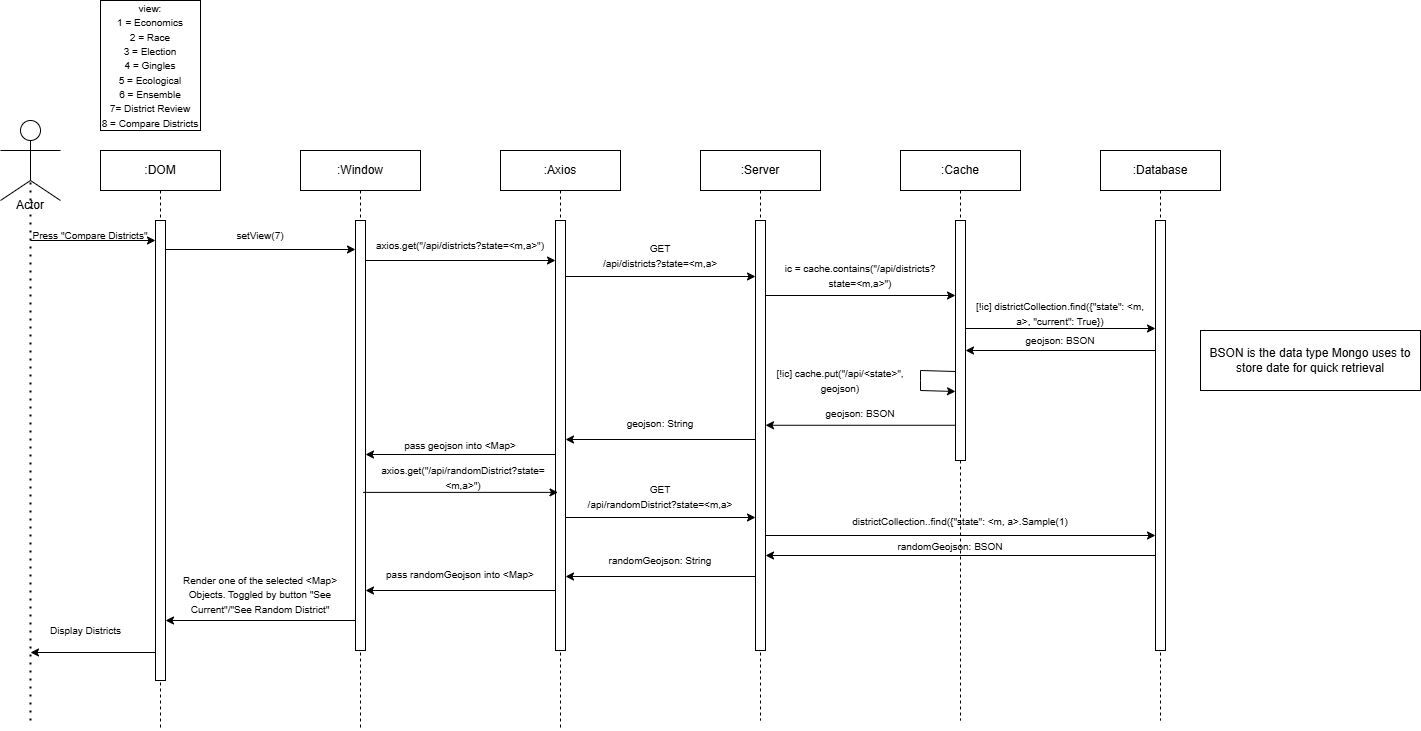

The diagram above was exported from draw.io. Its source (the exported page's mxGraphModel, read from the mxfile embedded in the PNG):
<mxGraphModel dx="1522" dy="1786" grid="1" gridSize="10" guides="1" tooltips="1" connect="1" arrows="1" fold="1" page="1" pageScale="1" pageWidth="850" pageHeight="1100" math="0" shadow="0">
  <root>
    <mxCell id="0" />
    <mxCell id="1" parent="0" />
    <mxCell id="aM9ryv3xv72pqoxQDRHE-1" value=":DOM" style="shape=umlLifeline;perimeter=lifelinePerimeter;whiteSpace=wrap;html=1;container=0;dropTarget=0;collapsible=0;recursiveResize=0;outlineConnect=0;portConstraint=eastwest;newEdgeStyle={&quot;edgeStyle&quot;:&quot;elbowEdgeStyle&quot;,&quot;elbow&quot;:&quot;vertical&quot;,&quot;curved&quot;:0,&quot;rounded&quot;:0};" parent="1" vertex="1">
      <mxGeometry x="120" y="40" width="120" height="580" as="geometry" />
    </mxCell>
    <mxCell id="aM9ryv3xv72pqoxQDRHE-2" value="" style="html=1;points=[];perimeter=orthogonalPerimeter;outlineConnect=0;targetShapes=umlLifeline;portConstraint=eastwest;newEdgeStyle={&quot;edgeStyle&quot;:&quot;elbowEdgeStyle&quot;,&quot;elbow&quot;:&quot;vertical&quot;,&quot;curved&quot;:0,&quot;rounded&quot;:0};" parent="aM9ryv3xv72pqoxQDRHE-1" vertex="1">
      <mxGeometry x="55" y="70" width="10" height="460" as="geometry" />
    </mxCell>
    <mxCell id="BMGE1gZZsE7JHa84qM1C-9" value="" style="ellipse;whiteSpace=wrap;html=1;aspect=fixed;" parent="1" vertex="1">
      <mxGeometry x="40" y="10" width="20" height="20" as="geometry" />
    </mxCell>
    <mxCell id="BMGE1gZZsE7JHa84qM1C-10" value="" style="endArrow=none;html=1;rounded=0;" parent="1" edge="1">
      <mxGeometry width="50" height="50" relative="1" as="geometry">
        <mxPoint x="20" y="40" as="sourcePoint" />
        <mxPoint x="80" y="40" as="targetPoint" />
      </mxGeometry>
    </mxCell>
    <mxCell id="BMGE1gZZsE7JHa84qM1C-11" value="" style="endArrow=none;html=1;rounded=0;entryX=0.5;entryY=1;entryDx=0;entryDy=0;" parent="1" target="BMGE1gZZsE7JHa84qM1C-9" edge="1">
      <mxGeometry width="50" height="50" relative="1" as="geometry">
        <mxPoint x="50" y="70" as="sourcePoint" />
        <mxPoint x="130" y="30" as="targetPoint" />
      </mxGeometry>
    </mxCell>
    <mxCell id="BMGE1gZZsE7JHa84qM1C-12" value="" style="endArrow=none;html=1;rounded=0;" parent="1" edge="1">
      <mxGeometry width="50" height="50" relative="1" as="geometry">
        <mxPoint x="20" y="90" as="sourcePoint" />
        <mxPoint x="50" y="70" as="targetPoint" />
      </mxGeometry>
    </mxCell>
    <mxCell id="BMGE1gZZsE7JHa84qM1C-13" value="" style="endArrow=none;html=1;rounded=0;" parent="1" edge="1">
      <mxGeometry width="50" height="50" relative="1" as="geometry">
        <mxPoint x="80" y="90" as="sourcePoint" />
        <mxPoint x="50" y="70" as="targetPoint" />
      </mxGeometry>
    </mxCell>
    <mxCell id="BMGE1gZZsE7JHa84qM1C-14" value="Actor" style="text;html=1;align=center;verticalAlign=middle;whiteSpace=wrap;rounded=0;" parent="1" vertex="1">
      <mxGeometry x="20" y="80" width="60" height="30" as="geometry" />
    </mxCell>
    <mxCell id="BMGE1gZZsE7JHa84qM1C-15" value="" style="endArrow=none;dashed=1;html=1;dashPattern=1 3;strokeWidth=2;rounded=0;" parent="1" edge="1">
      <mxGeometry width="50" height="50" relative="1" as="geometry">
        <mxPoint x="50" y="610" as="sourcePoint" />
        <mxPoint x="50" y="70" as="targetPoint" />
      </mxGeometry>
    </mxCell>
    <mxCell id="BMGE1gZZsE7JHa84qM1C-16" value="" style="endArrow=classic;html=1;rounded=0;" parent="1" target="aM9ryv3xv72pqoxQDRHE-2" edge="1">
      <mxGeometry width="50" height="50" relative="1" as="geometry">
        <mxPoint x="50" y="130" as="sourcePoint" />
        <mxPoint x="170" y="70" as="targetPoint" />
      </mxGeometry>
    </mxCell>
    <mxCell id="BMGE1gZZsE7JHa84qM1C-17" value="&lt;span style=&quot;font-size: 10px;&quot;&gt;Press &quot;Compare Districts&quot;&lt;/span&gt;" style="text;html=1;align=center;verticalAlign=middle;whiteSpace=wrap;rounded=0;" parent="1" vertex="1">
      <mxGeometry x="50" y="110" width="120" height="30" as="geometry" />
    </mxCell>
    <mxCell id="BMGE1gZZsE7JHa84qM1C-25" value="" style="endArrow=classic;html=1;rounded=0;" parent="1" edge="1">
      <mxGeometry width="50" height="50" relative="1" as="geometry">
        <mxPoint x="185" y="139" as="sourcePoint" />
        <mxPoint x="375" y="139" as="targetPoint" />
      </mxGeometry>
    </mxCell>
    <mxCell id="BMGE1gZZsE7JHa84qM1C-32" value="&lt;font style=&quot;font-size: 10px;&quot;&gt;setView(7)&lt;/font&gt;" style="text;html=1;align=center;verticalAlign=middle;whiteSpace=wrap;rounded=0;" parent="1" vertex="1">
      <mxGeometry x="240" y="110" width="80" height="30" as="geometry" />
    </mxCell>
    <mxCell id="BMGE1gZZsE7JHa84qM1C-36" value="" style="endArrow=classic;html=1;rounded=0;" parent="1" target="BMGE1gZZsE7JHa84qM1C-42" edge="1">
      <mxGeometry width="50" height="50" relative="1" as="geometry">
        <mxPoint x="380" y="150" as="sourcePoint" />
        <mxPoint x="550" y="150" as="targetPoint" />
      </mxGeometry>
    </mxCell>
    <mxCell id="BMGE1gZZsE7JHa84qM1C-37" value="&lt;font style=&quot;font-size: 10px;&quot;&gt;axios.get(&quot;/api/districts?state=&amp;lt;m,a&amp;gt;&quot;)&lt;/font&gt;" style="text;html=1;align=center;verticalAlign=middle;whiteSpace=wrap;rounded=0;" parent="1" vertex="1">
      <mxGeometry x="390" y="120" width="180" height="30" as="geometry" />
    </mxCell>
    <mxCell id="BMGE1gZZsE7JHa84qM1C-39" value=":Window" style="shape=umlLifeline;perimeter=lifelinePerimeter;whiteSpace=wrap;html=1;container=0;dropTarget=0;collapsible=0;recursiveResize=0;outlineConnect=0;portConstraint=eastwest;newEdgeStyle={&quot;edgeStyle&quot;:&quot;elbowEdgeStyle&quot;,&quot;elbow&quot;:&quot;vertical&quot;,&quot;curved&quot;:0,&quot;rounded&quot;:0};" parent="1" vertex="1">
      <mxGeometry x="320" y="40" width="120" height="580" as="geometry" />
    </mxCell>
    <mxCell id="BMGE1gZZsE7JHa84qM1C-40" value="" style="html=1;points=[];perimeter=orthogonalPerimeter;outlineConnect=0;targetShapes=umlLifeline;portConstraint=eastwest;newEdgeStyle={&quot;edgeStyle&quot;:&quot;elbowEdgeStyle&quot;,&quot;elbow&quot;:&quot;vertical&quot;,&quot;curved&quot;:0,&quot;rounded&quot;:0};" parent="BMGE1gZZsE7JHa84qM1C-39" vertex="1">
      <mxGeometry x="55" y="70" width="10" height="430" as="geometry" />
    </mxCell>
    <mxCell id="BMGE1gZZsE7JHa84qM1C-41" value=":Axios" style="shape=umlLifeline;perimeter=lifelinePerimeter;whiteSpace=wrap;html=1;container=0;dropTarget=0;collapsible=0;recursiveResize=0;outlineConnect=0;portConstraint=eastwest;newEdgeStyle={&quot;edgeStyle&quot;:&quot;elbowEdgeStyle&quot;,&quot;elbow&quot;:&quot;vertical&quot;,&quot;curved&quot;:0,&quot;rounded&quot;:0};" parent="1" vertex="1">
      <mxGeometry x="520" y="40" width="120" height="580" as="geometry" />
    </mxCell>
    <mxCell id="BMGE1gZZsE7JHa84qM1C-42" value="" style="html=1;points=[];perimeter=orthogonalPerimeter;outlineConnect=0;targetShapes=umlLifeline;portConstraint=eastwest;newEdgeStyle={&quot;edgeStyle&quot;:&quot;elbowEdgeStyle&quot;,&quot;elbow&quot;:&quot;vertical&quot;,&quot;curved&quot;:0,&quot;rounded&quot;:0};" parent="BMGE1gZZsE7JHa84qM1C-41" vertex="1">
      <mxGeometry x="55" y="70" width="10" height="430" as="geometry" />
    </mxCell>
    <mxCell id="BMGE1gZZsE7JHa84qM1C-43" value=":Server" style="shape=umlLifeline;perimeter=lifelinePerimeter;whiteSpace=wrap;html=1;container=0;dropTarget=0;collapsible=0;recursiveResize=0;outlineConnect=0;portConstraint=eastwest;newEdgeStyle={&quot;edgeStyle&quot;:&quot;elbowEdgeStyle&quot;,&quot;elbow&quot;:&quot;vertical&quot;,&quot;curved&quot;:0,&quot;rounded&quot;:0};" parent="1" vertex="1">
      <mxGeometry x="720" y="40" width="120" height="570" as="geometry" />
    </mxCell>
    <mxCell id="BMGE1gZZsE7JHa84qM1C-44" value="" style="html=1;points=[];perimeter=orthogonalPerimeter;outlineConnect=0;targetShapes=umlLifeline;portConstraint=eastwest;newEdgeStyle={&quot;edgeStyle&quot;:&quot;elbowEdgeStyle&quot;,&quot;elbow&quot;:&quot;vertical&quot;,&quot;curved&quot;:0,&quot;rounded&quot;:0};" parent="BMGE1gZZsE7JHa84qM1C-43" vertex="1">
      <mxGeometry x="55" y="70" width="10" height="430" as="geometry" />
    </mxCell>
    <mxCell id="BMGE1gZZsE7JHa84qM1C-45" value="" style="endArrow=classic;html=1;rounded=0;" parent="1" edge="1">
      <mxGeometry width="50" height="50" relative="1" as="geometry">
        <mxPoint x="585" y="166" as="sourcePoint" />
        <mxPoint x="775" y="166" as="targetPoint" />
      </mxGeometry>
    </mxCell>
    <mxCell id="BMGE1gZZsE7JHa84qM1C-46" value="&lt;span style=&quot;font-size: 10px;&quot;&gt;GET&lt;/span&gt;&lt;div&gt;&lt;span style=&quot;font-size: 10px;&quot;&gt;/&lt;/span&gt;&lt;span style=&quot;font-size: 10px; background-color: initial;&quot;&gt;api/districts?state=&amp;lt;m,a&amp;gt;&lt;/span&gt;&lt;/div&gt;" style="text;html=1;align=center;verticalAlign=middle;whiteSpace=wrap;rounded=0;" parent="1" vertex="1">
      <mxGeometry x="590" y="130" width="180" height="30" as="geometry" />
    </mxCell>
    <mxCell id="BMGE1gZZsE7JHa84qM1C-47" value=":Cache" style="shape=umlLifeline;perimeter=lifelinePerimeter;whiteSpace=wrap;html=1;container=0;dropTarget=0;collapsible=0;recursiveResize=0;outlineConnect=0;portConstraint=eastwest;newEdgeStyle={&quot;edgeStyle&quot;:&quot;elbowEdgeStyle&quot;,&quot;elbow&quot;:&quot;vertical&quot;,&quot;curved&quot;:0,&quot;rounded&quot;:0};" parent="1" vertex="1">
      <mxGeometry x="920" y="40" width="120" height="570" as="geometry" />
    </mxCell>
    <mxCell id="BMGE1gZZsE7JHa84qM1C-48" value="" style="html=1;points=[];perimeter=orthogonalPerimeter;outlineConnect=0;targetShapes=umlLifeline;portConstraint=eastwest;newEdgeStyle={&quot;edgeStyle&quot;:&quot;elbowEdgeStyle&quot;,&quot;elbow&quot;:&quot;vertical&quot;,&quot;curved&quot;:0,&quot;rounded&quot;:0};" parent="BMGE1gZZsE7JHa84qM1C-47" vertex="1">
      <mxGeometry x="55" y="70" width="10" height="240" as="geometry" />
    </mxCell>
    <mxCell id="BMGE1gZZsE7JHa84qM1C-87" value="" style="endArrow=classic;html=1;rounded=0;" parent="BMGE1gZZsE7JHa84qM1C-47" edge="1">
      <mxGeometry width="50" height="50" relative="1" as="geometry">
        <mxPoint x="55" y="221" as="sourcePoint" />
        <mxPoint x="55" y="241" as="targetPoint" />
        <Array as="points">
          <mxPoint x="20" y="220" />
          <mxPoint x="20" y="230" />
          <mxPoint x="20" y="240" />
        </Array>
      </mxGeometry>
    </mxCell>
    <mxCell id="BMGE1gZZsE7JHa84qM1C-49" value=":Database" style="shape=umlLifeline;perimeter=lifelinePerimeter;whiteSpace=wrap;html=1;container=0;dropTarget=0;collapsible=0;recursiveResize=0;outlineConnect=0;portConstraint=eastwest;newEdgeStyle={&quot;edgeStyle&quot;:&quot;elbowEdgeStyle&quot;,&quot;elbow&quot;:&quot;vertical&quot;,&quot;curved&quot;:0,&quot;rounded&quot;:0};" parent="1" vertex="1">
      <mxGeometry x="1120" y="40" width="120" height="570" as="geometry" />
    </mxCell>
    <mxCell id="BMGE1gZZsE7JHa84qM1C-50" value="" style="html=1;points=[];perimeter=orthogonalPerimeter;outlineConnect=0;targetShapes=umlLifeline;portConstraint=eastwest;newEdgeStyle={&quot;edgeStyle&quot;:&quot;elbowEdgeStyle&quot;,&quot;elbow&quot;:&quot;vertical&quot;,&quot;curved&quot;:0,&quot;rounded&quot;:0};" parent="BMGE1gZZsE7JHa84qM1C-49" vertex="1">
      <mxGeometry x="55" y="70" width="10" height="430" as="geometry" />
    </mxCell>
    <mxCell id="BMGE1gZZsE7JHa84qM1C-51" value="" style="endArrow=classic;html=1;rounded=0;" parent="1" edge="1">
      <mxGeometry width="50" height="50" relative="1" as="geometry">
        <mxPoint x="785" y="185" as="sourcePoint" />
        <mxPoint x="975" y="185" as="targetPoint" />
      </mxGeometry>
    </mxCell>
    <mxCell id="BMGE1gZZsE7JHa84qM1C-52" value="&lt;span style=&quot;font-size: 10px;&quot;&gt;ic = cache.contains(&quot;&lt;/span&gt;&lt;span style=&quot;font-size: 10px;&quot;&gt;/&lt;/span&gt;&lt;span style=&quot;font-size: 10px;&quot;&gt;api/districts?state=&amp;lt;m,a&amp;gt;&lt;/span&gt;&lt;span style=&quot;font-size: 10px;&quot;&gt;&quot;&lt;/span&gt;&lt;span style=&quot;font-size: 10px;&quot;&gt;)&lt;/span&gt;" style="text;html=1;align=center;verticalAlign=middle;whiteSpace=wrap;rounded=0;" parent="1" vertex="1">
      <mxGeometry x="790" y="150" width="180" height="30" as="geometry" />
    </mxCell>
    <mxCell id="BMGE1gZZsE7JHa84qM1C-61" value="" style="endArrow=classic;html=1;rounded=0;" parent="1" edge="1">
      <mxGeometry width="50" height="50" relative="1" as="geometry">
        <mxPoint x="985" y="218" as="sourcePoint" />
        <mxPoint x="1175" y="218" as="targetPoint" />
      </mxGeometry>
    </mxCell>
    <mxCell id="BMGE1gZZsE7JHa84qM1C-63" value="&lt;font style=&quot;font-size: 10px;&quot;&gt;[!ic] districtCollection.find({&quot;state&quot;: &amp;lt;m, a&amp;gt;, &quot;current&quot;: True})&lt;/font&gt;" style="text;html=1;align=center;verticalAlign=middle;whiteSpace=wrap;rounded=0;" parent="1" vertex="1">
      <mxGeometry x="990" y="188" width="180" height="30" as="geometry" />
    </mxCell>
    <mxCell id="BMGE1gZZsE7JHa84qM1C-64" value="" style="endArrow=classic;html=1;rounded=0;" parent="1" edge="1">
      <mxGeometry width="50" height="50" relative="1" as="geometry">
        <mxPoint x="1174.9999999999998" y="240" as="sourcePoint" />
        <mxPoint x="985" y="240" as="targetPoint" />
      </mxGeometry>
    </mxCell>
    <mxCell id="BMGE1gZZsE7JHa84qM1C-65" value="&lt;span style=&quot;font-size: 10px;&quot;&gt;geojson: BSON&lt;/span&gt;" style="text;html=1;align=center;verticalAlign=middle;whiteSpace=wrap;rounded=0;" parent="1" vertex="1">
      <mxGeometry x="990" y="220" width="180" height="20" as="geometry" />
    </mxCell>
    <mxCell id="BMGE1gZZsE7JHa84qM1C-67" value="" style="endArrow=classic;html=1;rounded=0;" parent="1" edge="1">
      <mxGeometry width="50" height="50" relative="1" as="geometry">
        <mxPoint x="975" y="314.76" as="sourcePoint" />
        <mxPoint x="785" y="314.76" as="targetPoint" />
      </mxGeometry>
    </mxCell>
    <mxCell id="BMGE1gZZsE7JHa84qM1C-68" value="&lt;span style=&quot;font-size: 10px;&quot;&gt;geojson: BSON&lt;/span&gt;" style="text;html=1;align=center;verticalAlign=middle;whiteSpace=wrap;rounded=0;" parent="1" vertex="1">
      <mxGeometry x="790" y="294.76" width="180" height="16" as="geometry" />
    </mxCell>
    <mxCell id="BMGE1gZZsE7JHa84qM1C-75" value="" style="endArrow=classic;html=1;rounded=0;" parent="1" edge="1">
      <mxGeometry width="50" height="50" relative="1" as="geometry">
        <mxPoint x="774.9999999999998" y="329" as="sourcePoint" />
        <mxPoint x="584.9999999999998" y="329" as="targetPoint" />
      </mxGeometry>
    </mxCell>
    <mxCell id="BMGE1gZZsE7JHa84qM1C-76" value="&lt;span style=&quot;font-size: 10px;&quot;&gt;geojson: String&lt;/span&gt;" style="text;html=1;align=center;verticalAlign=middle;whiteSpace=wrap;rounded=0;" parent="1" vertex="1">
      <mxGeometry x="590" y="303" width="180" height="20" as="geometry" />
    </mxCell>
    <mxCell id="BMGE1gZZsE7JHa84qM1C-77" value="" style="endArrow=classic;html=1;rounded=0;" parent="1" edge="1">
      <mxGeometry width="50" height="50" relative="1" as="geometry">
        <mxPoint x="575" y="344.0000000000001" as="sourcePoint" />
        <mxPoint x="385" y="344.0000000000001" as="targetPoint" />
      </mxGeometry>
    </mxCell>
    <mxCell id="BMGE1gZZsE7JHa84qM1C-78" value="&lt;span style=&quot;font-size: 10px;&quot;&gt;pass geojson into &amp;lt;Map&amp;gt;&lt;/span&gt;" style="text;html=1;align=center;verticalAlign=middle;whiteSpace=wrap;rounded=0;" parent="1" vertex="1">
      <mxGeometry x="390" y="325" width="180" height="20" as="geometry" />
    </mxCell>
    <mxCell id="BMGE1gZZsE7JHa84qM1C-79" value="" style="endArrow=classic;html=1;rounded=0;exitX=1;exitY=1;exitDx=0;exitDy=0;" parent="1" edge="1">
      <mxGeometry width="50" height="50" relative="1" as="geometry">
        <mxPoint x="375" y="510" as="sourcePoint" />
        <mxPoint x="185" y="510" as="targetPoint" />
      </mxGeometry>
    </mxCell>
    <mxCell id="BMGE1gZZsE7JHa84qM1C-82" value="" style="endArrow=classic;html=1;rounded=0;" parent="1" edge="1">
      <mxGeometry width="50" height="50" relative="1" as="geometry">
        <mxPoint x="175" y="542" as="sourcePoint" />
        <mxPoint x="50" y="542" as="targetPoint" />
      </mxGeometry>
    </mxCell>
    <mxCell id="BMGE1gZZsE7JHa84qM1C-83" value="&lt;span style=&quot;font-size: 10px;&quot;&gt;Display Districts&lt;/span&gt;" style="edgeLabel;html=1;align=center;verticalAlign=middle;resizable=0;points=[];" parent="BMGE1gZZsE7JHa84qM1C-82" vertex="1" connectable="0">
      <mxGeometry x="-0.0684" y="-2" relative="1" as="geometry">
        <mxPoint x="-12" y="-20" as="offset" />
      </mxGeometry>
    </mxCell>
    <mxCell id="BMGE1gZZsE7JHa84qM1C-90" value="&lt;font style=&quot;font-size: 10px;&quot;&gt;[!ic] cache.put(&quot;/api/&amp;lt;state&amp;gt;&quot;, geojson)&lt;/font&gt;" style="text;html=1;align=center;verticalAlign=middle;whiteSpace=wrap;rounded=0;" parent="1" vertex="1">
      <mxGeometry x="780" y="260" width="160" height="20" as="geometry" />
    </mxCell>
    <mxCell id="FrEpcgf7Hwlo4qWaARRw-4" value="" style="endArrow=classic;html=1;rounded=0;" edge="1" parent="1">
      <mxGeometry width="50" height="50" relative="1" as="geometry">
        <mxPoint x="382.5" y="381.88" as="sourcePoint" />
        <mxPoint x="577.5" y="381.88" as="targetPoint" />
      </mxGeometry>
    </mxCell>
    <mxCell id="FrEpcgf7Hwlo4qWaARRw-5" value="&lt;span style=&quot;font-size: 10px;&quot;&gt;axios.get(&quot;/api/randomDistrict?state=&amp;lt;m,a&amp;gt;&quot;)&lt;/span&gt;" style="text;html=1;align=center;verticalAlign=middle;whiteSpace=wrap;rounded=0;" vertex="1" parent="1">
      <mxGeometry x="392.5" y="351.88" width="180" height="30" as="geometry" />
    </mxCell>
    <mxCell id="FrEpcgf7Hwlo4qWaARRw-6" value="" style="endArrow=classic;html=1;rounded=0;" edge="1" parent="1">
      <mxGeometry width="50" height="50" relative="1" as="geometry">
        <mxPoint x="585" y="407" as="sourcePoint" />
        <mxPoint x="775" y="407" as="targetPoint" />
      </mxGeometry>
    </mxCell>
    <mxCell id="FrEpcgf7Hwlo4qWaARRw-7" value="&lt;span style=&quot;font-size: 10px;&quot;&gt;GET&lt;/span&gt;&lt;div&gt;&lt;span style=&quot;font-size: 10px;&quot;&gt;/&lt;/span&gt;&lt;span style=&quot;font-size: 10px; background-color: initial;&quot;&gt;api/randomDistrict?state=&amp;lt;m,a&amp;gt;&lt;/span&gt;&lt;/div&gt;" style="text;html=1;align=center;verticalAlign=middle;whiteSpace=wrap;rounded=0;" vertex="1" parent="1">
      <mxGeometry x="590" y="371" width="180" height="30" as="geometry" />
    </mxCell>
    <mxCell id="FrEpcgf7Hwlo4qWaARRw-8" value="" style="endArrow=classic;html=1;rounded=0;" edge="1" parent="1">
      <mxGeometry width="50" height="50" relative="1" as="geometry">
        <mxPoint x="784.9999999999998" y="424.9999999999999" as="sourcePoint" />
        <mxPoint x="1175" y="424.9999999999999" as="targetPoint" />
      </mxGeometry>
    </mxCell>
    <mxCell id="FrEpcgf7Hwlo4qWaARRw-9" value="&lt;span style=&quot;font-size: 10px;&quot;&gt;districtCollection.&lt;/span&gt;&lt;span style=&quot;font-size: 10px;&quot;&gt;.find({&quot;state&quot;: &amp;lt;m, a&amp;gt;.&lt;/span&gt;&lt;span style=&quot;font-size: 10px;&quot;&gt;Sample(1)&lt;/span&gt;" style="text;html=1;align=center;verticalAlign=middle;whiteSpace=wrap;rounded=0;" vertex="1" parent="1">
      <mxGeometry x="850" y="396" width="260" height="30" as="geometry" />
    </mxCell>
    <mxCell id="FrEpcgf7Hwlo4qWaARRw-10" value="" style="endArrow=classic;html=1;rounded=0;" edge="1" parent="1">
      <mxGeometry width="50" height="50" relative="1" as="geometry">
        <mxPoint x="1174.9999999999998" y="445" as="sourcePoint" />
        <mxPoint x="785" y="445" as="targetPoint" />
      </mxGeometry>
    </mxCell>
    <mxCell id="FrEpcgf7Hwlo4qWaARRw-11" value="&lt;span style=&quot;font-size: 10px;&quot;&gt;randomGeojson: BSON&lt;/span&gt;" style="text;html=1;align=center;verticalAlign=middle;whiteSpace=wrap;rounded=0;" vertex="1" parent="1">
      <mxGeometry x="880" y="426" width="180" height="20" as="geometry" />
    </mxCell>
    <mxCell id="FrEpcgf7Hwlo4qWaARRw-12" value="" style="endArrow=classic;html=1;rounded=0;" edge="1" parent="1">
      <mxGeometry width="50" height="50" relative="1" as="geometry">
        <mxPoint x="774.9999999999998" y="466" as="sourcePoint" />
        <mxPoint x="584.9999999999998" y="466" as="targetPoint" />
      </mxGeometry>
    </mxCell>
    <mxCell id="FrEpcgf7Hwlo4qWaARRw-13" value="&lt;span style=&quot;font-size: 10px;&quot;&gt;randomGeojson: String&lt;/span&gt;" style="text;html=1;align=center;verticalAlign=middle;whiteSpace=wrap;rounded=0;" vertex="1" parent="1">
      <mxGeometry x="590" y="440" width="180" height="20" as="geometry" />
    </mxCell>
    <mxCell id="FrEpcgf7Hwlo4qWaARRw-15" value="" style="endArrow=classic;html=1;rounded=0;" edge="1" parent="1">
      <mxGeometry width="50" height="50" relative="1" as="geometry">
        <mxPoint x="574.9999999999998" y="480" as="sourcePoint" />
        <mxPoint x="384.9999999999998" y="480" as="targetPoint" />
      </mxGeometry>
    </mxCell>
    <mxCell id="FrEpcgf7Hwlo4qWaARRw-16" value="&lt;span style=&quot;font-size: 10px;&quot;&gt;pass randomGeojson into &amp;lt;Map&amp;gt;&lt;/span&gt;" style="text;html=1;align=center;verticalAlign=middle;whiteSpace=wrap;rounded=0;" vertex="1" parent="1">
      <mxGeometry x="390" y="454" width="180" height="20" as="geometry" />
    </mxCell>
    <mxCell id="FrEpcgf7Hwlo4qWaARRw-18" value="&lt;span style=&quot;font-size: 10px;&quot;&gt;Render one of the selected &amp;lt;Map&amp;gt; Objects. Toggled by button &quot;See Current&quot;/&quot;See Random District&quot;&lt;/span&gt;" style="text;html=1;align=center;verticalAlign=middle;whiteSpace=wrap;rounded=0;" vertex="1" parent="1">
      <mxGeometry x="190" y="474" width="180" height="20" as="geometry" />
    </mxCell>
    <mxCell id="FrEpcgf7Hwlo4qWaARRw-19" value="&lt;font style=&quot;font-size: 10px;&quot;&gt;view:&lt;/font&gt;&lt;div&gt;&lt;font style=&quot;font-size: 10px;&quot;&gt;1 = Economics&lt;/font&gt;&lt;/div&gt;&lt;div&gt;&lt;font style=&quot;font-size: 10px;&quot;&gt;2 = Race&lt;/font&gt;&lt;/div&gt;&lt;div&gt;&lt;font style=&quot;font-size: 10px;&quot;&gt;3 = Election&lt;/font&gt;&lt;/div&gt;&lt;div&gt;&lt;font style=&quot;font-size: 10px;&quot;&gt;4 = Gingles&lt;/font&gt;&lt;/div&gt;&lt;div&gt;&lt;font style=&quot;font-size: 10px;&quot;&gt;5 = Ecological&lt;/font&gt;&lt;/div&gt;&lt;div&gt;&lt;font style=&quot;font-size: 10px;&quot;&gt;6 = Ensemble&lt;/font&gt;&lt;/div&gt;&lt;div&gt;&lt;font style=&quot;font-size: 10px;&quot;&gt;7= District Review&lt;/font&gt;&lt;/div&gt;&lt;div&gt;&lt;font style=&quot;font-size: 10px;&quot;&gt;8 = Compare Districts&lt;/font&gt;&lt;/div&gt;" style="rounded=0;whiteSpace=wrap;html=1;" vertex="1" parent="1">
      <mxGeometry x="120" y="-110" width="100" height="130" as="geometry" />
    </mxCell>
    <mxCell id="FrEpcgf7Hwlo4qWaARRw-21" value="BSON is the data type Mongo uses to store date for quick retrieval" style="rounded=0;whiteSpace=wrap;html=1;" vertex="1" parent="1">
      <mxGeometry x="1220" y="220" width="220" height="60" as="geometry" />
    </mxCell>
  </root>
</mxGraphModel>